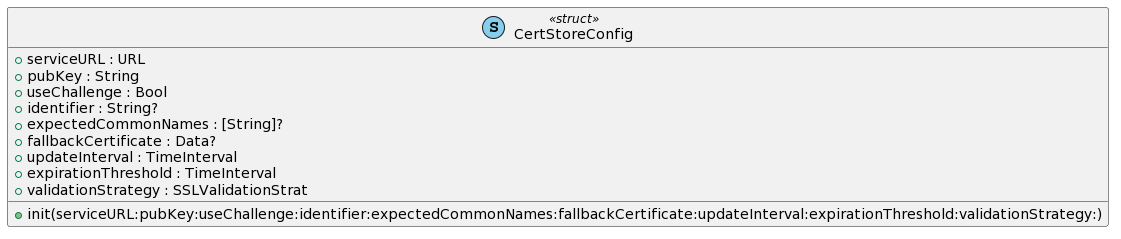

The diagram above was rendered by PlantUML. Its source (embedded in the PNG):
@startuml
' STYLE START

skinparam shadowing false
' STYLE END
set namespaceSeparator none


class "CertStoreConfig" as CertStoreConfig << (S, SkyBlue) struct >> { 
  +serviceURL : URL
  +pubKey : String
  +useChallenge : Bool
  +identifier : String?
  +expectedCommonNames : [String]?
  +fallbackCertificate : Data?
  +updateInterval : TimeInterval
  +expirationThreshold : TimeInterval
  +validationStrategy : SSLValidationStrat
  +init(serviceURL:pubKey:useChallenge:identifier:expectedCommonNames:fallbackCertificate:updateInterval:expirationThreshold:validationStrategy:) 
}
@enduml